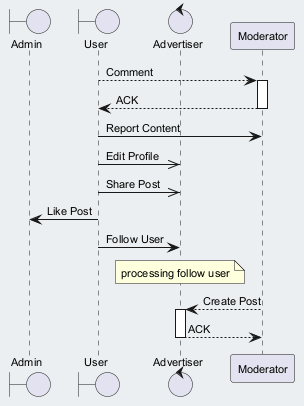

The diagram above was rendered by PlantUML. Its source (embedded in the PNG):
@startuml
skinparam backgroundColor #ECEFF1
skinparam classBackgroundColor #FFFFFF
skinparam classBorderColor #455A64
skinparam defaultFontSize 11
boundary "Admin" as A
boundary "User" as U
control "Advertiser" as A2
participant "Moderator" as M
U --> M : Comment
activate M
M --> U : ACK
deactivate M
U -> M : Report Content
U ->> A2 : Edit Profile
U ->> A2 : Share Post
U -> A : Like Post
U -> A2 : Follow User
note over A2 : processing follow user
M --> A2 : Create Post
activate A2
A2 --> M : ACK
deactivate A2
@enduml